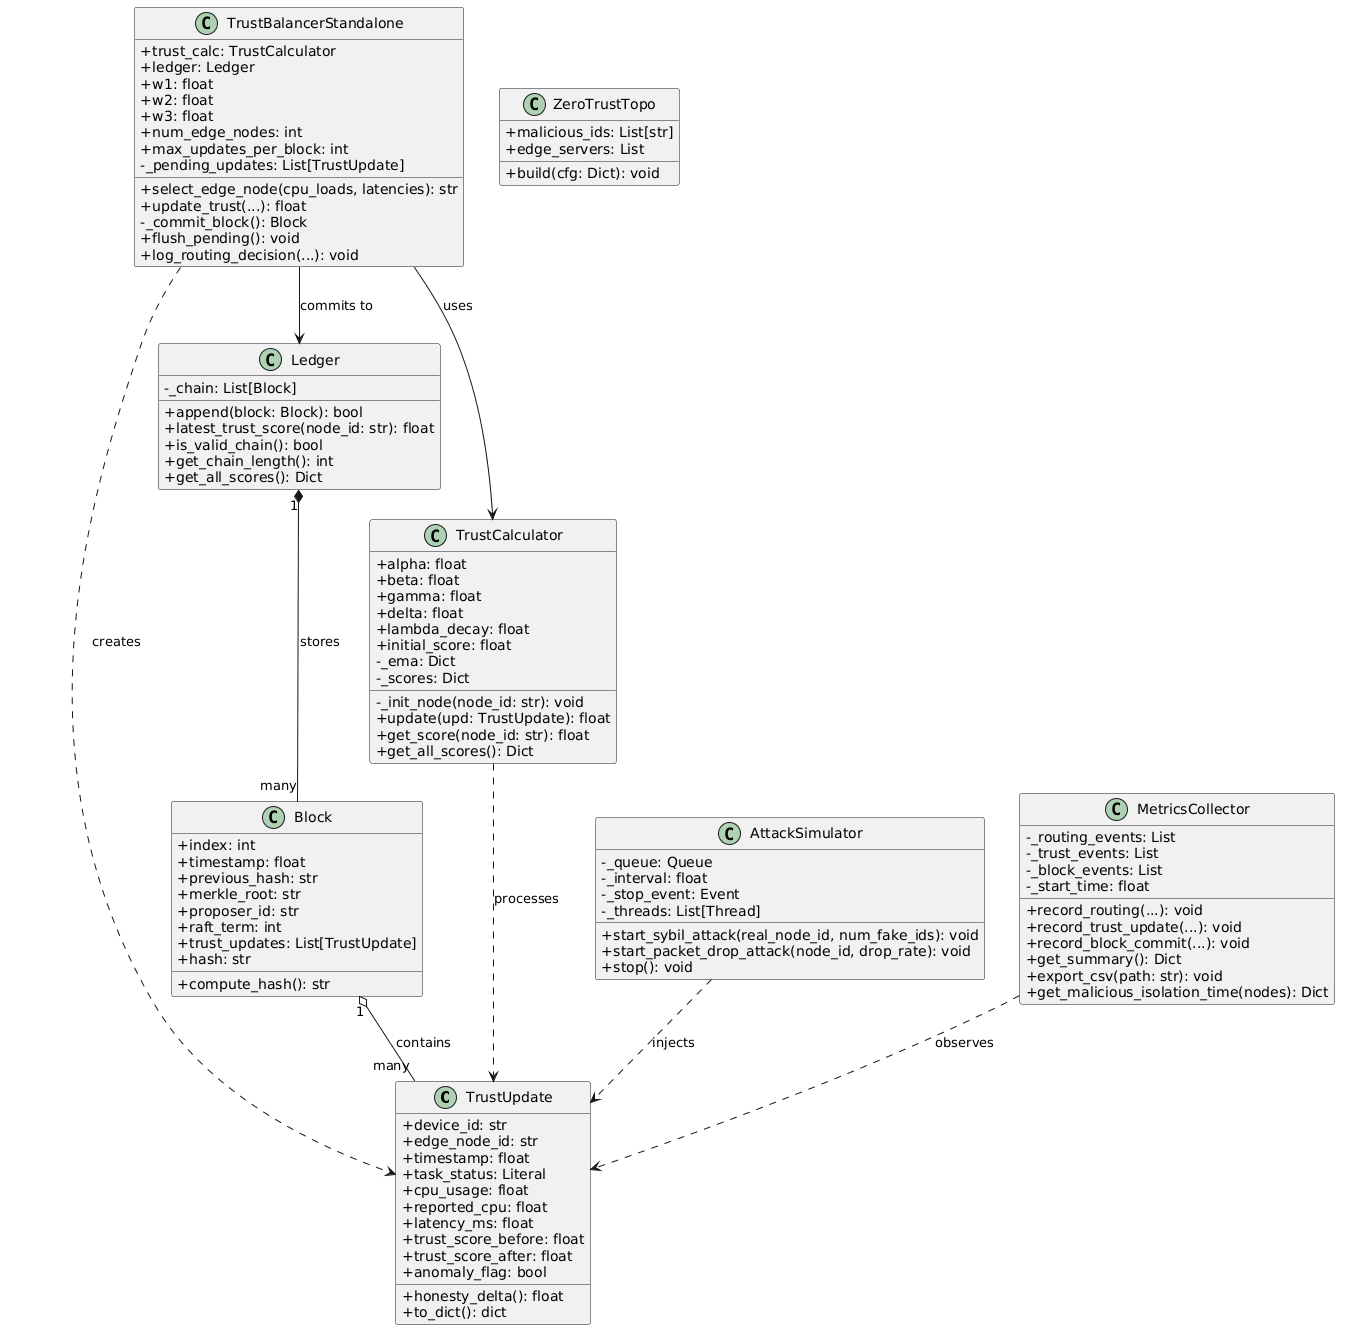

The diagram above was rendered by PlantUML. Its source (embedded in the PNG):
@startuml
skinparam classAttributeIconSize 0

class TrustUpdate {
  +device_id: str
  +edge_node_id: str
  +timestamp: float
  +task_status: Literal
  +cpu_usage: float
  +reported_cpu: float
  +latency_ms: float
  +trust_score_before: float
  +trust_score_after: float
  +anomaly_flag: bool
  +honesty_delta(): float
  +to_dict(): dict
}

class Block {
  +index: int
  +timestamp: float
  +previous_hash: str
  +merkle_root: str
  +proposer_id: str
  +raft_term: int
  +trust_updates: List[TrustUpdate]
  +hash: str
  +compute_hash(): str
}

class Ledger {
  -_chain: List[Block]
  +append(block: Block): bool
  +latest_trust_score(node_id: str): float
  +is_valid_chain(): bool
  +get_chain_length(): int
  +get_all_scores(): Dict
}

class TrustCalculator {
  +alpha: float
  +beta: float
  +gamma: float
  +delta: float
  +lambda_decay: float
  +initial_score: float
  -_ema: Dict
  -_scores: Dict
  -_init_node(node_id: str): void
  +update(upd: TrustUpdate): float
  +get_score(node_id: str): float
  +get_all_scores(): Dict
}

class TrustBalancerStandalone {
  +trust_calc: TrustCalculator
  +ledger: Ledger
  +w1: float
  +w2: float
  +w3: float
  +num_edge_nodes: int
  +max_updates_per_block: int
  -_pending_updates: List[TrustUpdate]
  +select_edge_node(cpu_loads, latencies): str
  +update_trust(...): float
  -_commit_block(): Block
  +flush_pending(): void
  +log_routing_decision(...): void
}

class AttackSimulator {
  -_queue: Queue
  -_interval: float
  -_stop_event: Event
  -_threads: List[Thread]
  +start_sybil_attack(real_node_id, num_fake_ids): void
  +start_packet_drop_attack(node_id, drop_rate): void
  +stop(): void
}

class MetricsCollector {
  -_routing_events: List
  -_trust_events: List
  -_block_events: List
  -_start_time: float
  +record_routing(...): void
  +record_trust_update(...): void
  +record_block_commit(...): void
  +get_summary(): Dict
  +export_csv(path: str): void
  +get_malicious_isolation_time(nodes): Dict
}

class ZeroTrustTopo {
  +malicious_ids: List[str]
  +edge_servers: List
  +build(cfg: Dict): void
}

Block "1" o-- "many" TrustUpdate : contains
Ledger "1" *-- "many" Block : stores
TrustCalculator ..> TrustUpdate : processes
TrustBalancerStandalone --> TrustCalculator : uses
TrustBalancerStandalone --> Ledger : commits to
TrustBalancerStandalone ..> TrustUpdate : creates
AttackSimulator ..> TrustUpdate : injects
MetricsCollector ..> TrustUpdate : observes
@enduml